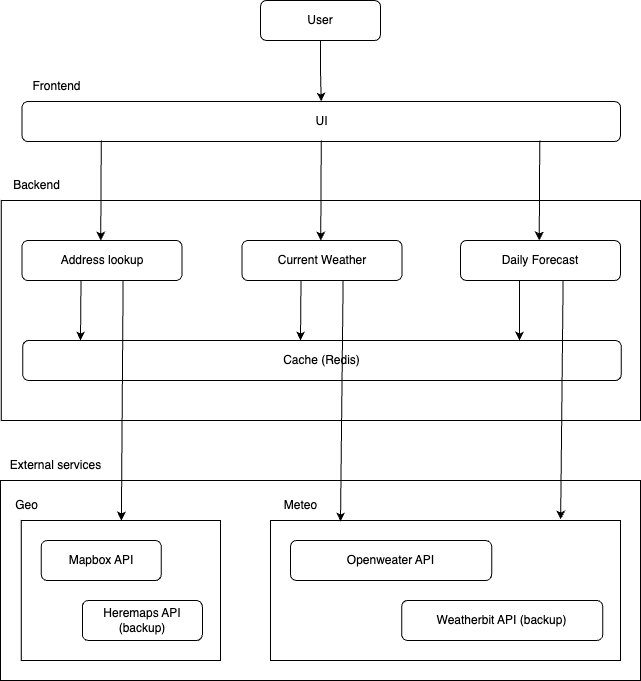

The diagram above was exported from draw.io. Its source (the exported page's mxGraphModel, read from the mxfile embedded in the PNG):
<mxGraphModel dx="1224" dy="774" grid="1" gridSize="10" guides="1" tooltips="1" connect="1" arrows="1" fold="1" page="1" pageScale="1" pageWidth="827" pageHeight="1169" math="0" shadow="0">
  <root>
    <mxCell id="WIyWlLk6GJQsqaUBKTNV-0" />
    <mxCell id="WIyWlLk6GJQsqaUBKTNV-1" parent="WIyWlLk6GJQsqaUBKTNV-0" />
    <mxCell id="KaLArbdQW9kvSMcHce2E-58" value="" style="rounded=0;whiteSpace=wrap;html=1;" parent="WIyWlLk6GJQsqaUBKTNV-1" vertex="1">
      <mxGeometry x="40" y="520" width="640" height="200" as="geometry" />
    </mxCell>
    <mxCell id="KaLArbdQW9kvSMcHce2E-49" value="" style="rounded=0;whiteSpace=wrap;html=1;" parent="WIyWlLk6GJQsqaUBKTNV-1" vertex="1">
      <mxGeometry x="310" y="560" width="350" height="140" as="geometry" />
    </mxCell>
    <mxCell id="KaLArbdQW9kvSMcHce2E-48" value="" style="rounded=0;whiteSpace=wrap;html=1;" parent="WIyWlLk6GJQsqaUBKTNV-1" vertex="1">
      <mxGeometry x="60.75" y="560" width="199.25" height="140" as="geometry" />
    </mxCell>
    <mxCell id="KaLArbdQW9kvSMcHce2E-44" value="" style="rounded=0;whiteSpace=wrap;html=1;" parent="WIyWlLk6GJQsqaUBKTNV-1" vertex="1">
      <mxGeometry x="40.75" y="240" width="639.25" height="220" as="geometry" />
    </mxCell>
    <mxCell id="KaLArbdQW9kvSMcHce2E-14" style="edgeStyle=orthogonalEdgeStyle;rounded=0;orthogonalLoop=1;jettySize=auto;html=1;exitX=0.5;exitY=1;exitDx=0;exitDy=0;entryX=0.5;entryY=0;entryDx=0;entryDy=0;" parent="WIyWlLk6GJQsqaUBKTNV-1" source="KaLArbdQW9kvSMcHce2E-0" target="KaLArbdQW9kvSMcHce2E-1" edge="1">
      <mxGeometry relative="1" as="geometry" />
    </mxCell>
    <mxCell id="KaLArbdQW9kvSMcHce2E-0" value="User" style="rounded=1;whiteSpace=wrap;html=1;fontSize=12;glass=0;strokeWidth=1;shadow=0;" parent="WIyWlLk6GJQsqaUBKTNV-1" vertex="1">
      <mxGeometry x="300" y="40" width="120" height="40" as="geometry" />
    </mxCell>
    <mxCell id="KaLArbdQW9kvSMcHce2E-1" value="UI" style="rounded=1;whiteSpace=wrap;html=1;fontSize=12;glass=0;strokeWidth=1;shadow=0;" parent="WIyWlLk6GJQsqaUBKTNV-1" vertex="1">
      <mxGeometry x="61.5" y="141" width="598.5" height="40" as="geometry" />
    </mxCell>
    <mxCell id="KaLArbdQW9kvSMcHce2E-2" value="Address lookup" style="rounded=1;whiteSpace=wrap;html=1;fontSize=12;glass=0;strokeWidth=1;shadow=0;" parent="WIyWlLk6GJQsqaUBKTNV-1" vertex="1">
      <mxGeometry x="61.5" y="280" width="160" height="40" as="geometry" />
    </mxCell>
    <mxCell id="KaLArbdQW9kvSMcHce2E-3" value="Daily Forecast" style="rounded=1;whiteSpace=wrap;html=1;fontSize=12;glass=0;strokeWidth=1;shadow=0;" parent="WIyWlLk6GJQsqaUBKTNV-1" vertex="1">
      <mxGeometry x="500" y="280" width="160" height="40" as="geometry" />
    </mxCell>
    <mxCell id="KaLArbdQW9kvSMcHce2E-4" value="Current Weather" style="rounded=1;whiteSpace=wrap;html=1;fontSize=12;glass=0;strokeWidth=1;shadow=0;" parent="WIyWlLk6GJQsqaUBKTNV-1" vertex="1">
      <mxGeometry x="281.5" y="280" width="160" height="40" as="geometry" />
    </mxCell>
    <mxCell id="KaLArbdQW9kvSMcHce2E-7" value="Openweater API" style="rounded=1;whiteSpace=wrap;html=1;fontSize=12;glass=0;strokeWidth=1;shadow=0;" parent="WIyWlLk6GJQsqaUBKTNV-1" vertex="1">
      <mxGeometry x="330" y="580" width="201.13" height="40" as="geometry" />
    </mxCell>
    <mxCell id="KaLArbdQW9kvSMcHce2E-9" value="Mapbox API" style="rounded=1;whiteSpace=wrap;html=1;fontSize=12;glass=0;strokeWidth=1;shadow=0;" parent="WIyWlLk6GJQsqaUBKTNV-1" vertex="1">
      <mxGeometry x="80.75" y="580" width="120" height="40" as="geometry" />
    </mxCell>
    <mxCell id="KaLArbdQW9kvSMcHce2E-10" value="Heremaps API&lt;br&gt;(backup)" style="rounded=1;whiteSpace=wrap;html=1;fontSize=12;glass=0;strokeWidth=1;shadow=0;" parent="WIyWlLk6GJQsqaUBKTNV-1" vertex="1">
      <mxGeometry x="121.87999999999998" y="640" width="120" height="40" as="geometry" />
    </mxCell>
    <mxCell id="KaLArbdQW9kvSMcHce2E-11" value="Weatherbit API (backup)" style="rounded=1;whiteSpace=wrap;html=1;fontSize=12;glass=0;strokeWidth=1;shadow=0;" parent="WIyWlLk6GJQsqaUBKTNV-1" vertex="1">
      <mxGeometry x="441.13" y="640" width="201.13" height="40" as="geometry" />
    </mxCell>
    <mxCell id="KaLArbdQW9kvSMcHce2E-21" value="Cache (Redis)" style="rounded=1;whiteSpace=wrap;html=1;fontSize=12;glass=0;strokeWidth=1;shadow=0;" parent="WIyWlLk6GJQsqaUBKTNV-1" vertex="1">
      <mxGeometry x="62.25" y="380" width="598.5" height="40" as="geometry" />
    </mxCell>
    <mxCell id="KaLArbdQW9kvSMcHce2E-22" value="" style="endArrow=classic;html=1;rounded=0;entryX=0.5;entryY=0;entryDx=0;entryDy=0;" parent="WIyWlLk6GJQsqaUBKTNV-1" edge="1">
      <mxGeometry width="50" height="50" relative="1" as="geometry">
        <mxPoint x="140.75" y="180" as="sourcePoint" />
        <mxPoint x="140.25" y="280" as="targetPoint" />
      </mxGeometry>
    </mxCell>
    <mxCell id="KaLArbdQW9kvSMcHce2E-25" value="" style="endArrow=classic;html=1;rounded=0;entryX=0.5;entryY=0;entryDx=0;entryDy=0;" parent="WIyWlLk6GJQsqaUBKTNV-1" edge="1">
      <mxGeometry width="50" height="50" relative="1" as="geometry">
        <mxPoint x="360.75" y="180" as="sourcePoint" />
        <mxPoint x="360.25" y="280" as="targetPoint" />
      </mxGeometry>
    </mxCell>
    <mxCell id="KaLArbdQW9kvSMcHce2E-27" value="" style="endArrow=classic;html=1;rounded=0;entryX=0.5;entryY=0;entryDx=0;entryDy=0;" parent="WIyWlLk6GJQsqaUBKTNV-1" edge="1">
      <mxGeometry width="50" height="50" relative="1" as="geometry">
        <mxPoint x="579.25" y="180" as="sourcePoint" />
        <mxPoint x="578.75" y="280" as="targetPoint" />
      </mxGeometry>
    </mxCell>
    <mxCell id="KaLArbdQW9kvSMcHce2E-35" value="" style="endArrow=classic;html=1;rounded=0;" parent="WIyWlLk6GJQsqaUBKTNV-1" edge="1">
      <mxGeometry width="50" height="50" relative="1" as="geometry">
        <mxPoint x="120.5" y="320" as="sourcePoint" />
        <mxPoint x="120" y="380" as="targetPoint" />
      </mxGeometry>
    </mxCell>
    <mxCell id="KaLArbdQW9kvSMcHce2E-36" value="" style="endArrow=classic;html=1;rounded=0;" parent="WIyWlLk6GJQsqaUBKTNV-1" edge="1">
      <mxGeometry width="50" height="50" relative="1" as="geometry">
        <mxPoint x="340.5" y="320" as="sourcePoint" />
        <mxPoint x="340" y="380" as="targetPoint" />
      </mxGeometry>
    </mxCell>
    <mxCell id="KaLArbdQW9kvSMcHce2E-37" value="" style="endArrow=classic;html=1;rounded=0;" parent="WIyWlLk6GJQsqaUBKTNV-1" edge="1">
      <mxGeometry width="50" height="50" relative="1" as="geometry">
        <mxPoint x="559" y="320" as="sourcePoint" />
        <mxPoint x="559" y="380" as="targetPoint" />
      </mxGeometry>
    </mxCell>
    <mxCell id="KaLArbdQW9kvSMcHce2E-38" value="" style="endArrow=classic;html=1;rounded=0;" parent="WIyWlLk6GJQsqaUBKTNV-1" target="KaLArbdQW9kvSMcHce2E-48" edge="1">
      <mxGeometry width="50" height="50" relative="1" as="geometry">
        <mxPoint x="162.63" y="320" as="sourcePoint" />
        <mxPoint x="160" y="520" as="targetPoint" />
      </mxGeometry>
    </mxCell>
    <mxCell id="KaLArbdQW9kvSMcHce2E-46" value="Backend" style="text;html=1;align=center;verticalAlign=middle;resizable=0;points=[];autosize=1;strokeColor=none;fillColor=none;" parent="WIyWlLk6GJQsqaUBKTNV-1" vertex="1">
      <mxGeometry x="40.75" y="210" width="70" height="30" as="geometry" />
    </mxCell>
    <mxCell id="KaLArbdQW9kvSMcHce2E-47" value="Frontend" style="text;html=1;align=center;verticalAlign=middle;resizable=0;points=[];autosize=1;strokeColor=none;fillColor=none;" parent="WIyWlLk6GJQsqaUBKTNV-1" vertex="1">
      <mxGeometry x="60.75" y="111" width="70" height="30" as="geometry" />
    </mxCell>
    <mxCell id="KaLArbdQW9kvSMcHce2E-50" value="" style="endArrow=classic;html=1;rounded=0;entryX=0.2;entryY=0.007;entryDx=0;entryDy=0;entryPerimeter=0;" parent="WIyWlLk6GJQsqaUBKTNV-1" target="KaLArbdQW9kvSMcHce2E-49" edge="1">
      <mxGeometry width="50" height="50" relative="1" as="geometry">
        <mxPoint x="382.63" y="320" as="sourcePoint" />
        <mxPoint x="380" y="543" as="targetPoint" />
      </mxGeometry>
    </mxCell>
    <mxCell id="KaLArbdQW9kvSMcHce2E-51" value="" style="endArrow=classic;html=1;rounded=0;entryX=0.829;entryY=-0.007;entryDx=0;entryDy=0;entryPerimeter=0;" parent="WIyWlLk6GJQsqaUBKTNV-1" target="KaLArbdQW9kvSMcHce2E-49" edge="1">
      <mxGeometry width="50" height="50" relative="1" as="geometry">
        <mxPoint x="602.63" y="320" as="sourcePoint" />
        <mxPoint x="600" y="520" as="targetPoint" />
      </mxGeometry>
    </mxCell>
    <mxCell id="KaLArbdQW9kvSMcHce2E-57" value="External services" style="text;html=1;align=center;verticalAlign=middle;resizable=0;points=[];autosize=1;strokeColor=none;fillColor=none;" parent="WIyWlLk6GJQsqaUBKTNV-1" vertex="1">
      <mxGeometry x="40" y="490" width="110" height="30" as="geometry" />
    </mxCell>
    <mxCell id="KaLArbdQW9kvSMcHce2E-59" value="Geo" style="text;html=1;align=center;verticalAlign=middle;resizable=0;points=[];autosize=1;strokeColor=none;fillColor=none;" parent="WIyWlLk6GJQsqaUBKTNV-1" vertex="1">
      <mxGeometry x="40.75" y="530" width="50" height="30" as="geometry" />
    </mxCell>
    <mxCell id="KaLArbdQW9kvSMcHce2E-60" value="Meteo" style="text;html=1;align=center;verticalAlign=middle;resizable=0;points=[];autosize=1;strokeColor=none;fillColor=none;" parent="WIyWlLk6GJQsqaUBKTNV-1" vertex="1">
      <mxGeometry x="310" y="530" width="60" height="30" as="geometry" />
    </mxCell>
  </root>
</mxGraphModel>